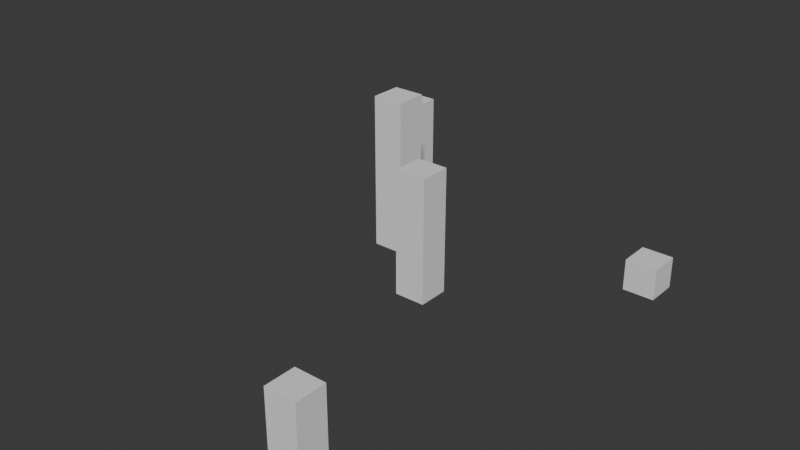 # Source: CubeScene.blend  (saved by Blender 4.2.66; exported with 4.5.12 LTS)
import bpy
from mathutils import Matrix  # noqa: F401  (used for matrix-valued properties, if any)

bpy.ops.wm.read_factory_settings(use_empty=True)
scene = bpy.context.scene
scene.name = 'Scene'

# ---- collections
col_collection = bpy.data.collections.new('Collection'); scene.collection.children.link(col_collection)

# ---- world
world_world = bpy.data.worlds.new('World'); scene.world = world_world
world_world.use_nodes = True; world_world.node_tree.nodes.clear()
_N = world_world.node_tree.nodes; _L = world_world.node_tree.links
n0 = _N.new('ShaderNodeOutputWorld'); n0.name = 'World Output'; n0.location = (300, 300)
n1 = _N.new('ShaderNodeBackground'); n1.name = 'Background'; n1.location = (10, 300)
n1.inputs[0].default_value = (0.05088, 0.05088, 0.05088, 1.0)
_L.new(n1.outputs[0], n0.inputs[0])
n0.is_active_output = True
world_world.color = (0.05088, 0.05088, 0.05088)
world_world.sun_shadow_jitter_overblur = 0.0

# ---- meshes
me_cube_001 = bpy.data.meshes.new('Cube.001')
me_cube_001.from_pydata([(-1.0, -1.0, -1.0), (-1.0, -1.0, 1.0), (-1.0, 1.0, -1.0), (-1.0, 1.0, 1.0), (1.0, -1.0, -1.0), (1.0, -1.0, 1.0), (1.0, 1.0, -1.0), (1.0, 1.0, 1.0)], [], [(0, 1, 3, 2), (2, 3, 7, 6), (6, 7, 5, 4), (4, 5, 1, 0), (2, 6, 4, 0), (7, 3, 1, 5)])
_uv = me_cube_001.uv_layers.new(name='UVMap')
_uv.uv.foreach_set('vector', [0.375, 0.0, 0.625, 0.0, 0.625, 0.25, 0.375, 0.25, 0.375, 0.25, 0.625, 0.25, 0.625, 0.5, 0.375, 0.5, 0.375, 0.5, 0.625, 0.5, 0.625, 0.75, 0.375, 0.75, 0.375, 0.75, 0.625, 0.75, 0.625, 1.0, 0.375, 1.0, 0.125, 0.5, 0.375, 0.5, 0.375, 0.75, 0.125, 0.75, 0.625, 0.5, 0.875, 0.5, 0.875, 0.75, 0.625, 0.75])
me_cube_001.update()
me_cube_002 = bpy.data.meshes.new('Cube.002')
me_cube_002.from_pydata([(-1.0, -1.0, -1.0), (-1.0, -1.0, 1.0), (-1.0, 1.0, -1.0), (-1.0, 1.0, 1.0), (1.0, -1.0, -1.0), (1.0, -1.0, 1.0), (1.0, 1.0, -1.0), (1.0, 1.0, 1.0)], [], [(0, 1, 3, 2), (2, 3, 7, 6), (6, 7, 5, 4), (4, 5, 1, 0), (2, 6, 4, 0), (7, 3, 1, 5)])
_uv = me_cube_002.uv_layers.new(name='UVMap')
_uv.uv.foreach_set('vector', [0.375, 0.0, 0.625, 0.0, 0.625, 0.25, 0.375, 0.25, 0.375, 0.25, 0.625, 0.25, 0.625, 0.5, 0.375, 0.5, 0.375, 0.5, 0.625, 0.5, 0.625, 0.75, 0.375, 0.75, 0.375, 0.75, 0.625, 0.75, 0.625, 1.0, 0.375, 1.0, 0.125, 0.5, 0.375, 0.5, 0.375, 0.75, 0.125, 0.75, 0.625, 0.5, 0.875, 0.5, 0.875, 0.75, 0.625, 0.75])
me_cube_002.update()
me_cube_003 = bpy.data.meshes.new('Cube.003')
me_cube_003.from_pydata([(-1.0, -1.0, -1.0), (-1.0, -1.0, 1.0), (-1.0, 1.0, -1.0), (-1.0, 1.0, 1.0), (1.0, -1.0, -1.0), (1.0, -1.0, 1.0), (1.0, 1.0, -1.0), (1.0, 1.0, 1.0)], [], [(0, 1, 3, 2), (2, 3, 7, 6), (6, 7, 5, 4), (4, 5, 1, 0), (2, 6, 4, 0), (7, 3, 1, 5)])
_uv = me_cube_003.uv_layers.new(name='UVMap')
_uv.uv.foreach_set('vector', [0.375, 0.0, 0.625, 0.0, 0.625, 0.25, 0.375, 0.25, 0.375, 0.25, 0.625, 0.25, 0.625, 0.5, 0.375, 0.5, 0.375, 0.5, 0.625, 0.5, 0.625, 0.75, 0.375, 0.75, 0.375, 0.75, 0.625, 0.75, 0.625, 1.0, 0.375, 1.0, 0.125, 0.5, 0.375, 0.5, 0.375, 0.75, 0.125, 0.75, 0.625, 0.5, 0.875, 0.5, 0.875, 0.75, 0.625, 0.75])
me_cube_003.update()
me_cube_004 = bpy.data.meshes.new('Cube.004')
me_cube_004.from_pydata([(-1.0, -1.0, -1.0), (-1.0, -1.0, 1.0), (-1.0, 1.0, -1.0), (-1.0, 1.0, 1.0), (1.0, -1.0, -1.0), (1.0, -1.0, 1.0), (1.0, 1.0, -1.0), (1.0, 1.0, 1.0)], [], [(0, 1, 3, 2), (2, 3, 7, 6), (6, 7, 5, 4), (4, 5, 1, 0), (2, 6, 4, 0), (7, 3, 1, 5)])
_uv = me_cube_004.uv_layers.new(name='UVMap')
_uv.uv.foreach_set('vector', [0.375, 0.0, 0.625, 0.0, 0.625, 0.25, 0.375, 0.25, 0.375, 0.25, 0.625, 0.25, 0.625, 0.5, 0.375, 0.5, 0.375, 0.5, 0.625, 0.5, 0.625, 0.75, 0.375, 0.75, 0.375, 0.75, 0.625, 0.75, 0.625, 1.0, 0.375, 1.0, 0.125, 0.5, 0.375, 0.5, 0.375, 0.75, 0.125, 0.75, 0.625, 0.5, 0.875, 0.5, 0.875, 0.75, 0.625, 0.75])
me_cube_004.update()
me_cube_005 = bpy.data.meshes.new('Cube.005')
me_cube_005.from_pydata([(-1.0, -1.0, -1.0), (-1.0, -1.0, 1.0), (-1.0, 1.0, -1.0), (-1.0, 1.0, 1.0), (1.0, -1.0, -1.0), (1.0, -1.0, 1.0), (1.0, 1.0, -1.0), (1.0, 1.0, 1.0)], [], [(0, 1, 3, 2), (2, 3, 7, 6), (6, 7, 5, 4), (4, 5, 1, 0), (2, 6, 4, 0), (7, 3, 1, 5)])
_uv = me_cube_005.uv_layers.new(name='UVMap')
_uv.uv.foreach_set('vector', [0.375, 0.0, 0.625, 0.0, 0.625, 0.25, 0.375, 0.25, 0.375, 0.25, 0.625, 0.25, 0.625, 0.5, 0.375, 0.5, 0.375, 0.5, 0.625, 0.5, 0.625, 0.75, 0.375, 0.75, 0.375, 0.75, 0.625, 0.75, 0.625, 1.0, 0.375, 1.0, 0.125, 0.5, 0.375, 0.5, 0.375, 0.75, 0.125, 0.75, 0.625, 0.5, 0.875, 0.5, 0.875, 0.75, 0.625, 0.75])
me_cube_005.update()
me_cube_006 = bpy.data.meshes.new('Cube.006')
me_cube_006.from_pydata([(-1.0, -1.0, -1.0), (-1.0, -1.0, 1.0), (-1.0, 1.0, -1.0), (-1.0, 1.0, 1.0), (1.0, -1.0, -1.0), (1.0, -1.0, 1.0), (1.0, 1.0, -1.0), (1.0, 1.0, 1.0)], [], [(0, 1, 3, 2), (2, 3, 7, 6), (6, 7, 5, 4), (4, 5, 1, 0), (2, 6, 4, 0), (7, 3, 1, 5)])
_uv = me_cube_006.uv_layers.new(name='UVMap')
_uv.uv.foreach_set('vector', [0.375, 0.0, 0.625, 0.0, 0.625, 0.25, 0.375, 0.25, 0.375, 0.25, 0.625, 0.25, 0.625, 0.5, 0.375, 0.5, 0.375, 0.5, 0.625, 0.5, 0.625, 0.75, 0.375, 0.75, 0.375, 0.75, 0.625, 0.75, 0.625, 1.0, 0.375, 1.0, 0.125, 0.5, 0.375, 0.5, 0.375, 0.75, 0.125, 0.75, 0.625, 0.5, 0.875, 0.5, 0.875, 0.75, 0.625, 0.75])
me_cube_006.update()
me_cube_007 = bpy.data.meshes.new('Cube.007')
me_cube_007.from_pydata([(-1.0, -1.0, -1.0), (-1.0, -1.0, 1.0), (-1.0, 1.0, -1.0), (-1.0, 1.0, 1.0), (1.0, -1.0, -1.0), (1.0, -1.0, 1.0), (1.0, 1.0, -1.0), (1.0, 1.0, 1.0)], [], [(0, 1, 3, 2), (2, 3, 7, 6), (6, 7, 5, 4), (4, 5, 1, 0), (2, 6, 4, 0), (7, 3, 1, 5)])
_uv = me_cube_007.uv_layers.new(name='UVMap')
_uv.uv.foreach_set('vector', [0.375, 0.0, 0.625, 0.0, 0.625, 0.25, 0.375, 0.25, 0.375, 0.25, 0.625, 0.25, 0.625, 0.5, 0.375, 0.5, 0.375, 0.5, 0.625, 0.5, 0.625, 0.75, 0.375, 0.75, 0.375, 0.75, 0.625, 0.75, 0.625, 1.0, 0.375, 1.0, 0.125, 0.5, 0.375, 0.5, 0.375, 0.75, 0.125, 0.75, 0.625, 0.5, 0.875, 0.5, 0.875, 0.75, 0.625, 0.75])
me_cube_007.update()
me_cube_008 = bpy.data.meshes.new('Cube.008')
me_cube_008.from_pydata([(-1.0, -1.0, -1.0), (-1.0, -1.0, 1.0), (-1.0, 1.0, -1.0), (-1.0, 1.0, 1.0), (1.0, -1.0, -1.0), (1.0, -1.0, 1.0), (1.0, 1.0, -1.0), (1.0, 1.0, 1.0)], [], [(0, 1, 3, 2), (2, 3, 7, 6), (6, 7, 5, 4), (4, 5, 1, 0), (2, 6, 4, 0), (7, 3, 1, 5)])
_uv = me_cube_008.uv_layers.new(name='UVMap')
_uv.uv.foreach_set('vector', [0.375, 0.0, 0.625, 0.0, 0.625, 0.25, 0.375, 0.25, 0.375, 0.25, 0.625, 0.25, 0.625, 0.5, 0.375, 0.5, 0.375, 0.5, 0.625, 0.5, 0.625, 0.75, 0.375, 0.75, 0.375, 0.75, 0.625, 0.75, 0.625, 1.0, 0.375, 1.0, 0.125, 0.5, 0.375, 0.5, 0.375, 0.75, 0.125, 0.75, 0.625, 0.5, 0.875, 0.5, 0.875, 0.75, 0.625, 0.75])
me_cube_008.update()
me_cube_009 = bpy.data.meshes.new('Cube.009')
me_cube_009.from_pydata([(-1.0, -1.0, -1.0), (-1.0, -1.0, 1.0), (-1.0, 1.0, -1.0), (-1.0, 1.0, 1.0), (1.0, -1.0, -1.0), (1.0, -1.0, 1.0), (1.0, 1.0, -1.0), (1.0, 1.0, 1.0)], [], [(0, 1, 3, 2), (2, 3, 7, 6), (6, 7, 5, 4), (4, 5, 1, 0), (2, 6, 4, 0), (7, 3, 1, 5)])
_uv = me_cube_009.uv_layers.new(name='UVMap')
_uv.uv.foreach_set('vector', [0.375, 0.0, 0.625, 0.0, 0.625, 0.25, 0.375, 0.25, 0.375, 0.25, 0.625, 0.25, 0.625, 0.5, 0.375, 0.5, 0.375, 0.5, 0.625, 0.5, 0.625, 0.75, 0.375, 0.75, 0.375, 0.75, 0.625, 0.75, 0.625, 1.0, 0.375, 1.0, 0.125, 0.5, 0.375, 0.5, 0.375, 0.75, 0.125, 0.75, 0.625, 0.5, 0.875, 0.5, 0.875, 0.75, 0.625, 0.75])
me_cube_009.update()
me_cube_010 = bpy.data.meshes.new('Cube.010')
me_cube_010.from_pydata([(-1.0, -1.0, -1.0), (-1.0, -1.0, 1.0), (-1.0, 1.0, -1.0), (-1.0, 1.0, 1.0), (1.0, -1.0, -1.0), (1.0, -1.0, 1.0), (1.0, 1.0, -1.0), (1.0, 1.0, 1.0)], [], [(0, 1, 3, 2), (2, 3, 7, 6), (6, 7, 5, 4), (4, 5, 1, 0), (2, 6, 4, 0), (7, 3, 1, 5)])
_uv = me_cube_010.uv_layers.new(name='UVMap')
_uv.uv.foreach_set('vector', [0.375, 0.0, 0.625, 0.0, 0.625, 0.25, 0.375, 0.25, 0.375, 0.25, 0.625, 0.25, 0.625, 0.5, 0.375, 0.5, 0.375, 0.5, 0.625, 0.5, 0.625, 0.75, 0.375, 0.75, 0.375, 0.75, 0.625, 0.75, 0.625, 1.0, 0.375, 1.0, 0.125, 0.5, 0.375, 0.5, 0.375, 0.75, 0.125, 0.75, 0.625, 0.5, 0.875, 0.5, 0.875, 0.75, 0.625, 0.75])
me_cube_010.update()
me_cube_011 = bpy.data.meshes.new('Cube.011')
me_cube_011.from_pydata([(-1.0, -1.0, -1.0), (-1.0, -1.0, 1.0), (-1.0, 1.0, -1.0), (-1.0, 1.0, 1.0), (1.0, -1.0, -1.0), (1.0, -1.0, 1.0), (1.0, 1.0, -1.0), (1.0, 1.0, 1.0)], [], [(0, 1, 3, 2), (2, 3, 7, 6), (6, 7, 5, 4), (4, 5, 1, 0), (2, 6, 4, 0), (7, 3, 1, 5)])
_uv = me_cube_011.uv_layers.new(name='UVMap')
_uv.uv.foreach_set('vector', [0.375, 0.0, 0.625, 0.0, 0.625, 0.25, 0.375, 0.25, 0.375, 0.25, 0.625, 0.25, 0.625, 0.5, 0.375, 0.5, 0.375, 0.5, 0.625, 0.5, 0.625, 0.75, 0.375, 0.75, 0.375, 0.75, 0.625, 0.75, 0.625, 1.0, 0.375, 1.0, 0.125, 0.5, 0.375, 0.5, 0.375, 0.75, 0.125, 0.75, 0.625, 0.5, 0.875, 0.5, 0.875, 0.75, 0.625, 0.75])
me_cube_011.update()
me_cube_012 = bpy.data.meshes.new('Cube.012')
me_cube_012.from_pydata([(-1.0, -1.0, -1.0), (-1.0, -1.0, 1.0), (-1.0, 1.0, -1.0), (-1.0, 1.0, 1.0), (1.0, -1.0, -1.0), (1.0, -1.0, 1.0), (1.0, 1.0, -1.0), (1.0, 1.0, 1.0)], [], [(0, 1, 3, 2), (2, 3, 7, 6), (6, 7, 5, 4), (4, 5, 1, 0), (2, 6, 4, 0), (7, 3, 1, 5)])
_uv = me_cube_012.uv_layers.new(name='UVMap')
_uv.uv.foreach_set('vector', [0.375, 0.0, 0.625, 0.0, 0.625, 0.25, 0.375, 0.25, 0.375, 0.25, 0.625, 0.25, 0.625, 0.5, 0.375, 0.5, 0.375, 0.5, 0.625, 0.5, 0.625, 0.75, 0.375, 0.75, 0.375, 0.75, 0.625, 0.75, 0.625, 1.0, 0.375, 1.0, 0.125, 0.5, 0.375, 0.5, 0.375, 0.75, 0.125, 0.75, 0.625, 0.5, 0.875, 0.5, 0.875, 0.75, 0.625, 0.75])
me_cube_012.update()
me_cube_013 = bpy.data.meshes.new('Cube.013')
me_cube_013.from_pydata([(-1.0, -1.0, -1.0), (-1.0, -1.0, 1.0), (-1.0, 1.0, -1.0), (-1.0, 1.0, 1.0), (1.0, -1.0, -1.0), (1.0, -1.0, 1.0), (1.0, 1.0, -1.0), (1.0, 1.0, 1.0)], [], [(0, 1, 3, 2), (2, 3, 7, 6), (6, 7, 5, 4), (4, 5, 1, 0), (2, 6, 4, 0), (7, 3, 1, 5)])
_uv = me_cube_013.uv_layers.new(name='UVMap')
_uv.uv.foreach_set('vector', [0.375, 0.0, 0.625, 0.0, 0.625, 0.25, 0.375, 0.25, 0.375, 0.25, 0.625, 0.25, 0.625, 0.5, 0.375, 0.5, 0.375, 0.5, 0.625, 0.5, 0.625, 0.75, 0.375, 0.75, 0.375, 0.75, 0.625, 0.75, 0.625, 1.0, 0.375, 1.0, 0.125, 0.5, 0.375, 0.5, 0.375, 0.75, 0.125, 0.75, 0.625, 0.5, 0.875, 0.5, 0.875, 0.75, 0.625, 0.75])
me_cube_013.update()
me_cube_014 = bpy.data.meshes.new('Cube.014')
me_cube_014.from_pydata([(-1.0, -1.0, -1.0), (-1.0, -1.0, 1.0), (-1.0, 1.0, -1.0), (-1.0, 1.0, 1.0), (1.0, -1.0, -1.0), (1.0, -1.0, 1.0), (1.0, 1.0, -1.0), (1.0, 1.0, 1.0)], [], [(0, 1, 3, 2), (2, 3, 7, 6), (6, 7, 5, 4), (4, 5, 1, 0), (2, 6, 4, 0), (7, 3, 1, 5)])
_uv = me_cube_014.uv_layers.new(name='UVMap')
_uv.uv.foreach_set('vector', [0.375, 0.0, 0.625, 0.0, 0.625, 0.25, 0.375, 0.25, 0.375, 0.25, 0.625, 0.25, 0.625, 0.5, 0.375, 0.5, 0.375, 0.5, 0.625, 0.5, 0.625, 0.75, 0.375, 0.75, 0.375, 0.75, 0.625, 0.75, 0.625, 1.0, 0.375, 1.0, 0.125, 0.5, 0.375, 0.5, 0.375, 0.75, 0.125, 0.75, 0.625, 0.5, 0.875, 0.5, 0.875, 0.75, 0.625, 0.75])
me_cube_014.update()
me_cube_015 = bpy.data.meshes.new('Cube.015')
me_cube_015.from_pydata([(-1.0, -1.0, -1.0), (-1.0, -1.0, 1.0), (-1.0, 1.0, -1.0), (-1.0, 1.0, 1.0), (1.0, -1.0, -1.0), (1.0, -1.0, 1.0), (1.0, 1.0, -1.0), (1.0, 1.0, 1.0)], [], [(0, 1, 3, 2), (2, 3, 7, 6), (6, 7, 5, 4), (4, 5, 1, 0), (2, 6, 4, 0), (7, 3, 1, 5)])
_uv = me_cube_015.uv_layers.new(name='UVMap')
_uv.uv.foreach_set('vector', [0.375, 0.0, 0.625, 0.0, 0.625, 0.25, 0.375, 0.25, 0.375, 0.25, 0.625, 0.25, 0.625, 0.5, 0.375, 0.5, 0.375, 0.5, 0.625, 0.5, 0.625, 0.75, 0.375, 0.75, 0.375, 0.75, 0.625, 0.75, 0.625, 1.0, 0.375, 1.0, 0.125, 0.5, 0.375, 0.5, 0.375, 0.75, 0.125, 0.75, 0.625, 0.5, 0.875, 0.5, 0.875, 0.75, 0.625, 0.75])
me_cube_015.update()

# ---- objects
ob_cube = bpy.data.objects.new('Cube', me_cube_001)
ob_cube_001 = bpy.data.objects.new('Cube.001', me_cube_002)
ob_cube_002 = bpy.data.objects.new('Cube.002', me_cube_003)
ob_cube_003 = bpy.data.objects.new('Cube.003', me_cube_004)
ob_cube_004 = bpy.data.objects.new('Cube.004', me_cube_005)
ob_cube_005 = bpy.data.objects.new('Cube.005', me_cube_006)
ob_cube_006 = bpy.data.objects.new('Cube.006', me_cube_007)
ob_cube_007 = bpy.data.objects.new('Cube.007', me_cube_008)
ob_cube_008 = bpy.data.objects.new('Cube.008', me_cube_009)
ob_cube_009 = bpy.data.objects.new('Cube.009', me_cube_010)
ob_cube_010 = bpy.data.objects.new('Cube.010', me_cube_011)
ob_cube_011 = bpy.data.objects.new('Cube.011', me_cube_012)
ob_cube_012 = bpy.data.objects.new('Cube.012', me_cube_013)
ob_cube_013 = bpy.data.objects.new('Cube.013', me_cube_014)
ob_cube_014 = bpy.data.objects.new('Cube.014', me_cube_015)

# ---- transforms, parenting, visibility, modifiers, constraints
ob_cube.location = (-10.5, 15.2, 0.0)
ob_cube_001.location = (-10.5, 15.2, 2.0)
ob_cube_002.location = (-10.5, 15.2, 4.0)
ob_cube_003.location = (5.0, -12.3, 0.0)
ob_cube_004.location = (5.0, -12.3, 2.0)
ob_cube_005.location = (0.0, 3.0, 0.0)
ob_cube_006.location = (0.0, 3.0, 2.0)
ob_cube_007.location = (0.0, 3.0, 4.0)
ob_cube_008.location = (0.0, 3.0, 6.0)
ob_cube_009.location = (-5.0, 7.0, 0.0)
ob_cube_010.location = (-5.0, 7.0, 2.0)
ob_cube_011.location = (-5.0, 7.0, 4.0)
ob_cube_012.location = (-5.0, 7.0, 6.0)
ob_cube_013.location = (-5.0, 7.0, 8.0)
ob_cube_014.location = (10.0, 12.0, 0.0)

# ---- collection membership
col_collection.objects.link(ob_cube)
col_collection.objects.link(ob_cube_001)
col_collection.objects.link(ob_cube_002)
col_collection.objects.link(ob_cube_003)
col_collection.objects.link(ob_cube_004)
col_collection.objects.link(ob_cube_005)
col_collection.objects.link(ob_cube_006)
col_collection.objects.link(ob_cube_007)
col_collection.objects.link(ob_cube_008)
col_collection.objects.link(ob_cube_009)
col_collection.objects.link(ob_cube_010)
col_collection.objects.link(ob_cube_011)
col_collection.objects.link(ob_cube_012)
col_collection.objects.link(ob_cube_013)
col_collection.objects.link(ob_cube_014)

# ---- scene / render settings (as saved in the file)
scene.frame_start = 1; scene.frame_end = 250; scene.frame_set(1)
scene.render.engine = 'BLENDER_EEVEE_NEXT'
bpy.context.view_layer.update()

# ---- added for rendering (the .blend has no active camera and no usable light): camera, sun
cam_auto = bpy.data.cameras.new('AutoCamera')
cam_auto.lens = 50.0
cam_auto.sensor_width = 36.0
cam_auto.clip_end = 1000.0
ob_auto_camera = bpy.data.objects.new('AutoCamera', cam_auto)
scene.collection.objects.link(ob_auto_camera)
ob_auto_camera.location = (35.302, -41.2124, 32.4416)
ob_auto_camera.rotation_euler = (1.09748, -7.21219e-08, 0.694738)
scene.camera = ob_auto_camera
light_auto_sun = bpy.data.lights.new('AutoSun', 'SUN')
light_auto_sun.energy = 3.0
light_auto_sun.angle = 0.0523599
ob_auto_sun = bpy.data.objects.new('AutoSun', light_auto_sun)
scene.collection.objects.link(ob_auto_sun)
ob_auto_sun.rotation_euler = (0.872665, 0.174533, 0.523599)
bpy.context.view_layer.update()
